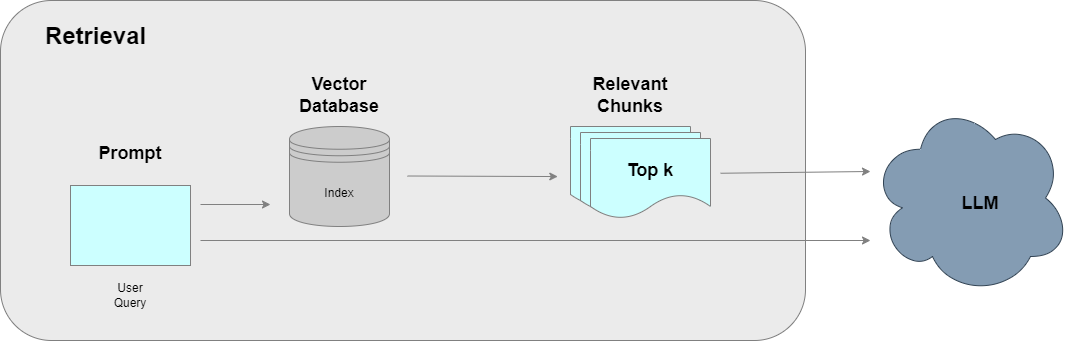

The diagram above was exported from draw.io. Its source (the exported page's mxGraphModel, read from the mxfile embedded in the PNG):
<mxGraphModel dx="1852" dy="563" grid="1" gridSize="10" guides="1" tooltips="1" connect="1" arrows="1" fold="1" page="1" pageScale="1" pageWidth="850" pageHeight="1100" math="0" shadow="0">
  <root>
    <mxCell id="0" />
    <mxCell id="1" parent="0" />
    <mxCell id="2" value="" style="rounded=1;whiteSpace=wrap;html=1;fillColor=#EBEBEB;strokeColor=#808080;fontColor=#000000;" parent="1" vertex="1">
      <mxGeometry x="-30" y="40" width="805" height="340" as="geometry" />
    </mxCell>
    <mxCell id="4" value="" style="shape=document;whiteSpace=wrap;html=1;boundedLbl=1;strokeColor=#808080;fillColor=#CCFFFF;fontColor=#000000;" parent="1" vertex="1">
      <mxGeometry x="540" y="166" width="120" height="80" as="geometry" />
    </mxCell>
    <mxCell id="6" value="" style="shape=document;whiteSpace=wrap;html=1;boundedLbl=1;strokeColor=#808080;fillColor=#CCFFFF;fontColor=#000000;" parent="1" vertex="1">
      <mxGeometry x="550" y="172" width="120" height="80" as="geometry" />
    </mxCell>
    <mxCell id="7" value="" style="shape=document;whiteSpace=wrap;html=1;boundedLbl=1;strokeColor=#808080;fillColor=#CCFFFF;fontColor=#000000;labelBackgroundColor=none;" parent="1" vertex="1">
      <mxGeometry x="560" y="178" width="120" height="80" as="geometry" />
    </mxCell>
    <mxCell id="9" value="Index" style="shape=datastore;whiteSpace=wrap;html=1;strokeColor=#808080;fillColor=#CCCCCC;fontColor=#000000;" parent="1" vertex="1">
      <mxGeometry x="259" y="166" width="100" height="100" as="geometry" />
    </mxCell>
    <mxCell id="23" value="Retrieval" style="text;strokeColor=none;fillColor=none;html=1;fontSize=24;fontStyle=1;verticalAlign=middle;align=center;fontColor=#000000;" parent="1" vertex="1">
      <mxGeometry x="15" y="56" width="100" height="40" as="geometry" />
    </mxCell>
    <mxCell id="24" value="User Query" style="text;html=1;strokeColor=none;fillColor=none;align=center;verticalAlign=middle;whiteSpace=wrap;rounded=0;fontColor=#000000;" parent="1" vertex="1">
      <mxGeometry x="70" y="320" width="60" height="30" as="geometry" />
    </mxCell>
    <mxCell id="28" value="" style="endArrow=classic;html=1;fontColor=#000000;strokeColor=#808080;" parent="1" edge="1">
      <mxGeometry width="50" height="50" relative="1" as="geometry">
        <mxPoint x="170" y="244" as="sourcePoint" />
        <mxPoint x="240" y="244" as="targetPoint" />
      </mxGeometry>
    </mxCell>
    <mxCell id="29" value="" style="endArrow=classic;html=1;fontColor=#000000;strokeColor=#808080;entryX=0.612;entryY=0.381;entryDx=0;entryDy=0;entryPerimeter=0;" parent="1" edge="1">
      <mxGeometry width="50" height="50" relative="1" as="geometry">
        <mxPoint x="377" y="215.5" as="sourcePoint" />
        <mxPoint x="527.2799999999997" y="216.03999999999996" as="targetPoint" />
      </mxGeometry>
    </mxCell>
    <mxCell id="30" value="" style="endArrow=classic;html=1;fontColor=#000000;strokeColor=#808080;" parent="1" edge="1">
      <mxGeometry width="50" height="50" relative="1" as="geometry">
        <mxPoint x="170" y="280" as="sourcePoint" />
        <mxPoint x="840" y="280" as="targetPoint" />
      </mxGeometry>
    </mxCell>
    <mxCell id="31" value="&lt;b&gt;&lt;font style=&quot;font-size: 18px;&quot;&gt;Prompt&lt;/font&gt;&lt;/b&gt;" style="text;html=1;strokeColor=none;fillColor=none;align=center;verticalAlign=middle;whiteSpace=wrap;rounded=0;fontColor=#000000;" parent="1" vertex="1">
      <mxGeometry x="70" y="178" width="60" height="30" as="geometry" />
    </mxCell>
    <mxCell id="34" value="&lt;b&gt;&lt;font style=&quot;font-size: 18px;&quot;&gt;Top k&lt;/font&gt;&lt;/b&gt;" style="text;html=1;strokeColor=none;fillColor=none;align=center;verticalAlign=middle;whiteSpace=wrap;rounded=0;fontColor=#000000;" parent="1" vertex="1">
      <mxGeometry x="590" y="195" width="60" height="30" as="geometry" />
    </mxCell>
    <mxCell id="35" value="" style="rounded=0;whiteSpace=wrap;html=1;fillColor=#CCFFFF;strokeColor=#808080;" vertex="1" parent="1">
      <mxGeometry x="40" y="225" width="120" height="80" as="geometry" />
    </mxCell>
    <mxCell id="47" value="" style="endArrow=classic;html=1;fontColor=#000000;strokeColor=#808080;" edge="1" parent="1">
      <mxGeometry width="50" height="50" relative="1" as="geometry">
        <mxPoint x="690" y="212.75" as="sourcePoint" />
        <mxPoint x="840" y="211" as="targetPoint" />
      </mxGeometry>
    </mxCell>
    <mxCell id="48" value="&lt;b&gt;&lt;font style=&quot;font-size: 18px;&quot;&gt;Vector Database&lt;/font&gt;&lt;/b&gt;" style="text;html=1;strokeColor=none;fillColor=none;align=center;verticalAlign=middle;whiteSpace=wrap;rounded=0;fontColor=#000000;" vertex="1" parent="1">
      <mxGeometry x="279" y="120" width="60" height="30" as="geometry" />
    </mxCell>
    <mxCell id="49" value="&lt;b&gt;&lt;font style=&quot;font-size: 18px;&quot;&gt;Relevant Chunks&lt;/font&gt;&lt;/b&gt;" style="text;html=1;strokeColor=none;fillColor=none;align=center;verticalAlign=middle;whiteSpace=wrap;rounded=0;fontColor=#000000;" vertex="1" parent="1">
      <mxGeometry x="570" y="120" width="60" height="30" as="geometry" />
    </mxCell>
    <mxCell id="50" value="" style="ellipse;shape=cloud;whiteSpace=wrap;html=1;strokeColor=#314354;fillColor=#849CB3;fontColor=#ffffff;" vertex="1" parent="1">
      <mxGeometry x="840" y="140" width="200" height="195" as="geometry" />
    </mxCell>
    <mxCell id="51" value="&lt;b&gt;&lt;font style=&quot;font-size: 18px;&quot;&gt;LLM&lt;/font&gt;&lt;/b&gt;" style="text;html=1;strokeColor=none;fillColor=none;align=center;verticalAlign=middle;whiteSpace=wrap;rounded=0;fontColor=#000000;" vertex="1" parent="1">
      <mxGeometry x="920" y="228" width="60" height="30" as="geometry" />
    </mxCell>
  </root>
</mxGraphModel>